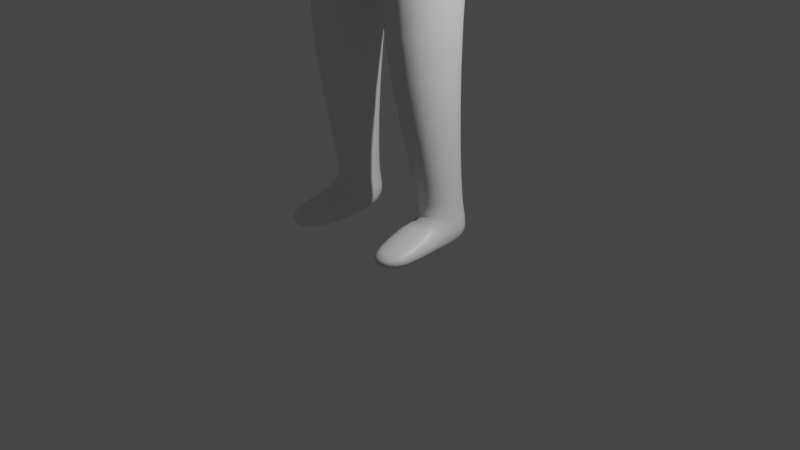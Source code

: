# Source: person.blend  (saved by Blender 3.0.42; exported with 4.5.12 LTS)
import bpy
from mathutils import Matrix  # noqa: F401  (used for matrix-valued properties, if any)

bpy.ops.wm.read_factory_settings(use_empty=True)
scene = bpy.context.scene
scene.name = 'Scene'

# ---- collections
col_collection = bpy.data.collections.new('Collection'); scene.collection.children.link(col_collection)

# ---- materials (node trees are filled in below, after node groups)
mat_material = bpy.data.materials.new('Material')
mat_material.alpha_threshold = 0.0
mat_material.use_transparent_shadow = False
mat_material.line_color = (0.0, 0.0, 0.0, 1.0)

# ---- material node trees
mat_material.use_nodes = True; mat_material.node_tree.nodes.clear()
_N = mat_material.node_tree.nodes; _L = mat_material.node_tree.links
n0 = _N.new('ShaderNodeOutputMaterial'); n0.name = 'Material Output'; n0.location = (300, 300)
n1 = _N.new('ShaderNodeBsdfPrincipled'); n1.name = 'Principled BSDF'; n1.location = (10, 300)
n1.distribution = 'GGX'
n1.subsurface_method = 'RANDOM_WALK_SKIN'
n1.inputs[2].default_value = 0.4
n1.inputs[3].default_value = 1.45
n1.inputs[27].default_value = (0.0, 0.0, 0.0, 1.0)
n1.inputs[28].default_value = 1.0
_L.new(n1.outputs[0], n0.inputs[0])
n0.is_active_output = True

# ---- world
world_world = bpy.data.worlds.new('World'); scene.world = world_world
world_world.use_nodes = True; world_world.node_tree.nodes.clear()
_N = world_world.node_tree.nodes; _L = world_world.node_tree.links
n0 = _N.new('ShaderNodeOutputWorld'); n0.name = 'World Output'; n0.location = (300, 300)
n1 = _N.new('ShaderNodeBackground'); n1.name = 'Background'; n1.location = (10, 300)
n1.inputs[0].default_value = (0.05088, 0.05088, 0.05088, 1.0)
_L.new(n1.outputs[0], n0.inputs[0])
n0.is_active_output = True
world_world.color = (0.05088, 0.05088, 0.05088)
world_world.use_sun_shadow = False
world_world.sun_shadow_jitter_overblur = 0.0

# ---- cameras
cam_camera = bpy.data.cameras.new('Camera')
cam_camera.clip_end = 100.0
cam_camera.ortho_scale = 7.314

# ---- lights
light_light = bpy.data.lights.new('Light', 'POINT')
light_light.transmission_factor = 0.0
light_light.energy = 1000.0
light_light.shadow_soft_size = 0.1
light_light.shadow_maximum_resolution = 0.006
light_light.use_absolute_resolution = True

# ---- meshes
me_cube = bpy.data.meshes.new('Cube')
me_cube.from_pydata([(0.9477, 0.4131, 5.655), (0.7606, 0.4473, 4.812), (0.9477, -0.04575, 5.655), (0.7606, -0.2534, 4.773), (0.0, 0.6356, 5.816), (0.0, 0.6875, 4.812), (0.0, -0.2271, 5.748), (0.0, -0.4832, 4.801), (0.0, 0.6599, 3.659), (0.0, -0.6297, 3.639), (0.837, 0.4242, 3.843), (0.8303, -0.4535, 3.753), (0.2539, 0.3276, 2.164), (0.2539, -0.8347, 2.162), (0.8283, 0.1317, 2.184), (0.8283, -0.644, 2.184), (0.4347, 0.3053, 0.2239), (0.3168, -0.285, 0.2239), (0.7882, 0.2897, 0.2269), (0.8231, -0.2825, 0.2269), (0.7757, 0.4366, 5.104), (0.0, -0.4509, 5.078), (0.7757, -0.09731, 5.097), (0.0, 0.707, 5.056), (1.041, 0.3836, 5.55), (1.041, -0.08165, 5.55), (1.21, 0.4054, 5.259), (1.21, -0.06346, 5.259), (1.175, 0.2696, 3.458), (1.265, -0.2367, 3.463), (1.468, 0.2731, 3.499), (1.39, -0.3101, 3.491), (1.106, 0.1367, 3.004), (1.125, -0.1175, 3.011), (1.297, 0.1365, 3.031), (1.303, -0.1202, 3.036), (0.9217, -0.1649, 4.419), (1.326, -0.1768, 4.409), (0.8919, 0.3252, 4.446), (1.326, 0.3288, 4.409), (0.4328, 0.3096, -0.06971), (0.3192, -0.285, -0.06971), (0.7907, 0.2897, -0.06672), (0.8256, -0.2825, -0.06672), (0.4347, -0.9173, 0.117), (0.8578, -0.8493, 0.1203), (0.3987, -0.9092, -0.08024), (0.8218, -0.8412, -0.0769), (0.3886, -0.2259, 0.3766), (0.7663, -0.2119, 0.3798), (0.4682, 0.2454, 0.3766), (0.7427, 0.2227, 0.3798), (0.1568, 0.04261, 5.794), (0.0, 0.036, 5.817), (0.1385, 0.3703, 5.798), (0.0, 0.586, 5.903), (0.4075, 0.0324, 6.327), (0.0, 0.01064, 6.166), (0.3772, 0.3658, 6.307), (0.0, 0.5796, 6.375), (0.5782, 0.4347, 4.486), (0.0, 0.6737, 4.235), (0.0, -0.5565, 4.22), (0.5748, -0.3545, 4.421), (0.4639, 0.04412, 6.761), (0.4456, 0.5694, 6.765), (0.0, 0.7716, 6.769), (0.4195, 0.008658, 7.229), (0.0, 0.0321, 7.359), (0.4026, 0.5339, 7.237), (0.0, 0.7116, 7.315), (0.3067, -0.2117, 6.478), (0.0, -0.2226, 6.359), (0.3215, -0.2102, 6.76), (0.0, -0.2207, 6.777), (0.0, -0.219, 7.182), (0.3289, -0.2085, 7.083), (0.0, 0.1787, 6.133), (0.0, 0.3499, 6.171), (0.1762, 0.2823, 6.129), (0.1817, 0.1819, 6.128), (1.111, 0.1367, 2.963), (1.128, -0.1355, 2.976), (1.303, 0.1367, 2.99), (1.303, -0.124, 2.991), (1.282, -0.1827, 3.412), (1.393, -0.2475, 3.437), (1.154, 0.2071, 3.324), (1.41, 0.2254, 3.342), (1.28, -0.2725, 3.238), (1.364, -0.3259, 3.256), (1.367, -0.2809, 3.221), (1.293, -0.2338, 3.206)], [], [(2, 0, 54, 52), (22, 2, 6, 21), (61, 60, 10, 8), (0, 2, 25, 24), (23, 4, 0, 20), (11, 9, 13, 15), (63, 62, 9, 11), (60, 63, 11, 10), (49, 48, 17, 19), (9, 8, 12, 13), (10, 11, 15, 14), (8, 10, 14, 12), (16, 18, 42, 40), (48, 50, 16, 17), (51, 49, 19, 18), (50, 51, 18, 16), (5, 23, 20, 1), (1, 20, 22, 3), (3, 22, 21, 7), (26, 24, 25, 27), (2, 22, 27, 25), (20, 0, 24, 26), (37, 36, 29, 31), (86, 85, 33, 35), (36, 38, 28, 29), (38, 39, 30, 28), (39, 37, 31, 30), (32, 34, 83, 81), (85, 87, 32, 33), (87, 88, 34, 32), (88, 86, 35, 34), (26, 27, 37, 39), (20, 26, 39, 38), (22, 20, 38, 36), (27, 22, 36, 37), (40, 42, 43, 41), (43, 19, 45, 47), (17, 16, 40, 41), (18, 19, 43, 42), (45, 44, 46, 47), (19, 17, 44, 45), (17, 41, 46, 44), (41, 43, 47, 46), (12, 14, 51, 50), (14, 15, 49, 51), (13, 12, 50, 48), (15, 13, 48, 49), (79, 78, 59, 58), (0, 4, 55, 54), (6, 2, 52, 53), (56, 64, 73, 71), (80, 79, 58, 56), (77, 80, 56, 57), (1, 3, 63, 60), (3, 7, 62, 63), (5, 1, 60, 61), (65, 66, 70, 69), (58, 59, 66, 65), (56, 58, 65, 64), (69, 70, 68, 67), (64, 65, 69, 67), (67, 68, 75, 76), (72, 71, 73, 74), (74, 73, 76, 75), (57, 56, 71, 72), (64, 67, 76, 73), (53, 52, 80, 77), (52, 54, 79, 80), (54, 55, 78, 79), (82, 81, 83, 84), (34, 35, 84, 83), (35, 33, 82, 84), (33, 32, 81, 82), (30, 31, 86, 88), (28, 30, 88, 87), (29, 28, 87, 85), (85, 86, 91, 92), (90, 89, 92, 91), (31, 29, 89, 90), (86, 31, 90, 91), (29, 85, 92, 89)])
me_cube.polygons.foreach_set('use_smooth', [True] * 81)
_uv = me_cube.uv_layers.new(name='UVMap')
_uv.uv.foreach_set('vector', [0.625, 0.75, 0.625, 0.5, 0.625, 0.5, 0.625, 0.75, 0.4316, 0.75, 0.625, 0.75, 0.625, 1.0, 0.4316, 1.0, 0.375, 0.25, 0.375, 0.5, 0.375, 0.5, 0.375, 0.25, 0.625, 0.5, 0.625, 0.75, 0.625, 0.75, 0.625, 0.5, 0.4316, 0.25, 0.625, 0.25, 0.625, 0.5, 0.4316, 0.5, 0.375, 0.75, 0.375, 1.0, 0.375, 1.0, 0.375, 0.75, 0.375, 0.75, 0.375, 1.0, 0.375, 1.0, 0.375, 0.75, 0.375, 0.5, 0.375, 0.75, 0.375, 0.75, 0.375, 0.5, 0.375, 0.75, 0.375, 1.0, 0.375, 1.0, 0.375, 0.75, 0.0, 0.0, 0.0, 0.0, 0.0, 0.0, 0.0, 0.0, 0.375, 0.5, 0.375, 0.75, 0.375, 0.75, 0.375, 0.5, 0.375, 0.25, 0.375, 0.5, 0.375, 0.5, 0.375, 0.25, 0.375, 0.25, 0.375, 0.5, 0.375, 0.5, 0.375, 0.25, 0.0, 0.0, 0.0, 0.0, 0.0, 0.0, 0.0, 0.0, 0.375, 0.5, 0.375, 0.75, 0.375, 0.75, 0.375, 0.5, 0.375, 0.25, 0.375, 0.5, 0.375, 0.5, 0.375, 0.25, 0.375, 0.25, 0.4316, 0.25, 0.4316, 0.5, 0.375, 0.5, 0.375, 0.5, 0.4316, 0.5, 0.4316, 0.75, 0.375, 0.75, 0.375, 0.75, 0.4316, 0.75, 0.4316, 1.0, 0.375, 1.0, 0.4316, 0.5, 0.625, 0.5, 0.625, 0.75, 0.4316, 0.75, 0.625, 0.75, 0.4316, 0.75, 0.4316, 0.75, 0.625, 0.75, 0.4316, 0.5, 0.625, 0.5, 0.625, 0.5, 0.4316, 0.5, 0.4316, 0.75, 0.4316, 0.75, 0.4316, 0.75, 0.4316, 0.75, 0.4316, 0.75, 0.4316, 0.75, 0.4316, 0.75, 0.4316, 0.75, 0.4316, 0.75, 0.4316, 0.5, 0.4316, 0.5, 0.4316, 0.75, 0.4316, 0.5, 0.4316, 0.5, 0.4316, 0.5, 0.4316, 0.5, 0.4316, 0.5, 0.4316, 0.75, 0.4316, 0.75, 0.4316, 0.5, 0.4316, 0.5, 0.4316, 0.5, 0.4316, 0.5, 0.4316, 0.5, 0.4316, 0.75, 0.4316, 0.5, 0.4316, 0.5, 0.4316, 0.75, 0.4316, 0.5, 0.4316, 0.5, 0.4316, 0.5, 0.4316, 0.5, 0.4316, 0.5, 0.4316, 0.75, 0.4316, 0.75, 0.4316, 0.5, 0.4316, 0.5, 0.4316, 0.75, 0.4316, 0.75, 0.4316, 0.5, 0.4316, 0.5, 0.4316, 0.5, 0.4316, 0.5, 0.4316, 0.5, 0.4316, 0.75, 0.4316, 0.5, 0.4316, 0.5, 0.4316, 0.75, 0.4316, 0.75, 0.4316, 0.75, 0.4316, 0.75, 0.4316, 0.75, 0.125, 0.5, 0.375, 0.5, 0.375, 0.75, 0.125, 0.75, 0.375, 0.75, 0.375, 0.75, 0.375, 0.75, 0.375, 0.75, 0.0, 0.0, 0.0, 0.0, 0.0, 0.0, 0.0, 0.0, 0.375, 0.5, 0.375, 0.75, 0.375, 0.75, 0.375, 0.5, 0.375, 0.75, 0.375, 1.0, 0.375, 1.0, 0.375, 0.75, 0.375, 0.75, 0.375, 1.0, 0.375, 1.0, 0.375, 0.75, 0.0, 0.0, 0.0, 0.0, 0.0, 0.0, 0.0, 0.0, 0.125, 0.75, 0.375, 0.75, 0.375, 0.75, 0.125, 0.75, 0.375, 0.25, 0.375, 0.5, 0.375, 0.5, 0.375, 0.25, 0.375, 0.5, 0.375, 0.75, 0.375, 0.75, 0.375, 0.5, 0.0, 0.0, 0.0, 0.0, 0.0, 0.0, 0.0, 0.0, 0.375, 0.75, 0.375, 1.0, 0.375, 1.0, 0.375, 0.75, 0.625, 0.5, 0.625, 0.25, 0.625, 0.25, 0.625, 0.5, 0.625, 0.5, 0.625, 0.25, 0.625, 0.25, 0.625, 0.5, 0.625, 1.0, 0.625, 0.75, 0.625, 0.75, 0.625, 1.0, 0.625, 0.75, 0.625, 0.75, 0.625, 0.75, 0.625, 0.75, 0.625, 0.75, 0.625, 0.5, 0.625, 0.5, 0.625, 0.75, 0.625, 1.0, 0.625, 0.75, 0.625, 0.75, 0.625, 1.0, 0.375, 0.5, 0.375, 0.75, 0.375, 0.75, 0.375, 0.5, 0.375, 0.75, 0.375, 1.0, 0.375, 1.0, 0.375, 0.75, 0.375, 0.25, 0.375, 0.5, 0.375, 0.5, 0.375, 0.25, 0.625, 0.5, 0.625, 0.25, 0.625, 0.25, 0.625, 0.5, 0.625, 0.5, 0.625, 0.25, 0.625, 0.25, 0.625, 0.5, 0.625, 0.75, 0.625, 0.5, 0.625, 0.5, 0.625, 0.75, 0.625, 0.5, 0.875, 0.5, 0.875, 0.75, 0.625, 0.75, 0.625, 0.75, 0.625, 0.5, 0.625, 0.5, 0.625, 0.75, 0.625, 0.75, 0.875, 0.75, 0.875, 0.75, 0.625, 0.75, 0.625, 1.0, 0.625, 0.75, 0.625, 0.75, 0.625, 1.0, 0.625, 1.0, 0.625, 0.75, 0.625, 0.75, 0.625, 1.0, 0.625, 1.0, 0.625, 0.75, 0.625, 0.75, 0.625, 1.0, 0.625, 0.75, 0.625, 0.75, 0.625, 0.75, 0.625, 0.75, 0.625, 1.0, 0.625, 0.75, 0.625, 0.75, 0.625, 1.0, 0.625, 0.75, 0.625, 0.5, 0.625, 0.5, 0.625, 0.75, 0.625, 0.5, 0.625, 0.25, 0.625, 0.25, 0.625, 0.5, 0.4316, 0.75, 0.4316, 0.5, 0.4316, 0.5, 0.4316, 0.75, 0.4316, 0.5, 0.4316, 0.75, 0.4316, 0.75, 0.4316, 0.5, 0.4316, 0.75, 0.4316, 0.75, 0.4316, 0.75, 0.4316, 0.75, 0.4316, 0.75, 0.4316, 0.5, 0.4316, 0.5, 0.4316, 0.75, 0.4316, 0.5, 0.4316, 0.75, 0.4316, 0.75, 0.4316, 0.5, 0.4316, 0.5, 0.4316, 0.5, 0.4316, 0.5, 0.4316, 0.5, 0.4316, 0.75, 0.4316, 0.5, 0.4316, 0.5, 0.4316, 0.75, 0.4316, 0.75, 0.4316, 0.75, 0.4316, 0.75, 0.4316, 0.75, 0.4316, 0.75, 0.4316, 0.75, 0.4316, 0.75, 0.4316, 0.75, 0.4316, 0.75, 0.4316, 0.75, 0.4316, 0.75, 0.4316, 0.75, 0.4316, 0.75, 0.4316, 0.75, 0.4316, 0.75, 0.4316, 0.75, 0.4316, 0.75, 0.4316, 0.75, 0.4316, 0.75, 0.4316, 0.75])
me_cube.materials.append(mat_material)
me_cube.use_remesh_preserve_volume = False
me_cube.use_remesh_preserve_attributes = False
me_cube.use_mirror_vertex_groups = False
me_cube.update()

# ---- objects
ob_cube = bpy.data.objects.new('Cube', me_cube)
ob_light = bpy.data.objects.new('Light', light_light)
ob_camera = bpy.data.objects.new('Camera', cam_camera)

# ---- transforms, parenting, visibility, modifiers, constraints
ob_cube.location = (0.0, 0.0, 0.0)
ob_cube.lock_rotations_4d = False
ob_cube.empty_display_type = 'ARROWS'
ob_cube.lineart.crease_threshold = 0.0
_m = ob_cube.modifiers.new('Mirror', 'MIRROR')
_m.use_clip = True
_m = ob_cube.modifiers.new('Subdivision', 'SUBSURF')
ob_light.location = (4.076, 1.005, 5.904)
ob_light.rotation_euler = (0.6503, 0.05522, 1.866)
ob_light.lock_rotations_4d = False
ob_light.empty_display_type = 'ARROWS'
ob_light.color = (0.0, 0.0, 0.0, 0.0)
ob_light.lineart.crease_threshold = 0.0
ob_camera.location = (7.359, -6.926, 4.958)
ob_camera.rotation_euler = (1.109, 0.0, 0.8149)
ob_camera.lock_rotations_4d = False
ob_camera.empty_display_type = 'ARROWS'
ob_camera.color = (0.0, 0.0, 0.0, 0.0)
ob_camera.display_type = 'WIRE'
ob_camera.lineart.crease_threshold = 0.0

# ---- collection membership
col_collection.objects.link(ob_cube)
col_collection.objects.link(ob_light)
col_collection.objects.link(ob_camera)

# ---- scene / render settings (as saved in the file)
scene.camera = ob_camera
scene.frame_start = 1; scene.frame_end = 250; scene.frame_set(78)
scene.render.engine = 'BLENDER_EEVEE_NEXT'
scene.cycles.sampling_pattern = 'TABULATED_SOBOL'
scene.cycles.use_light_tree = False
scene.view_settings.view_transform = 'Filmic'
bpy.context.view_layer.update()
